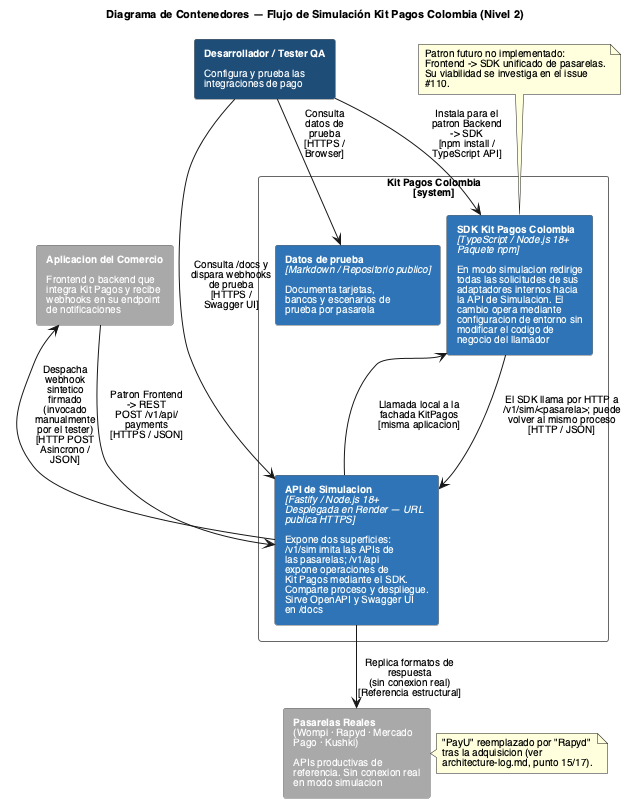

The diagram above was rendered by PlantUML. Its source (embedded in the PNG):
@startuml Container Diagram - Simulador API
title Diagrama de Contenedores — Flujo de Simulación Kit Pagos Colombia (Nivel 2)
skinparam backgroundColor white
skinparam defaultFontName Helvetica
skinparam defaultFontSize 10
skinparam titleFontSize 11
skinparam rectangleFontSize 10
skinparam ArrowFontSize 10
skinparam NoteFontSize 10
skinparam wrapWidth 190
skinparam nodesep 6
skinparam ranksep 18
skinparam rectangle {
  BorderColor #666666
  ArrowColor #666666
  FontColor white
}

rectangle "**Desarrollador / Tester QA**\n\nConfigura y prueba las\nintegraciones de pago" as Dev #1F4E79

rectangle "Kit Pagos Colombia\n[system]" as System #FFFFFF;text:black {
  rectangle "**SDK Kit Pagos Colombia**\n<i>[TypeScript / Node.js 18+</i>\n<i>Paquete npm]</i>\n\nEn modo simulacion redirige\ntodas las solicitudes de sus\nadaptadores internos hacia\nla API de Simulacion. El\ncambio opera mediante\nconfiguracion de entorno sin\nmodificar el codigo de\nnegocio del llamador" as SDK #2E75B6
  rectangle "**Datos de prueba**\n<i>[Markdown / Repositorio publico]</i>\n\nDocumenta tarjetas,\nbancos y escenarios de\nprueba por pasarela" as Docs #2E75B6
  rectangle "**API de Simulacion**\n<i>[Fastify / Node.js 18+</i>\n<i>Desplegada en Render — URL</i>\n<i>publica HTTPS]</i>\n\nExpone dos superficies:\n/v1/sim imita las APIs de\nlas pasarelas; /v1/api\nexpone operaciones de\nKit Pagos mediante el SDK.\nComparte proceso y despliegue.\nSirve OpenAPI y Swagger UI\nen /docs" as SimAPI #2E75B6
}

rectangle "**Aplicacion del Comercio**\n\nFrontend o backend que\nintegra Kit Pagos y recibe\nwebhooks en su endpoint\nde notificaciones" as Comercio #A9A9A9
rectangle "**Pasarelas Reales**\n(Wompi · Rapyd · Mercado\nPago · Kushki)\n\nAPIs productivas de\nreferencia. Sin conexion real\nen modo simulacion" as Pasarelas #A9A9A9

Dev --> SDK : Instala para el\npatron Backend\n-> SDK\n[npm install /\nTypeScript API]
Dev --> Docs : Consulta\ndatos de\nprueba\n[HTTPS /\nBrowser]
Dev --> SimAPI : Consulta /docs y\ndispara webhooks\nde prueba\n[HTTPS /\nSwagger UI]

Comercio --> SimAPI : Patron Frontend\n-> REST\nPOST /v1/api/\npayments\n[HTTPS / JSON]
SDK <-- SimAPI : Llamada local a la\nfachada KitPagos\n[misma aplicacion]
SDK --> SimAPI : El SDK llama por HTTP a\n/v1/sim/<pasarela>; puede\nvolver al mismo proceso\n[HTTP / JSON]
Comercio <-- SimAPI : Despacha\nwebhook\nsintetico\nfirmado\n(invocado\nmanualmente\npor el tester)\n[HTTP POST\nAsincrono /\nJSON]
SimAPI --> Pasarelas : Replica formatos de\nrespuesta\n(sin conexion real)\n[Referencia estructural]

Dev -[hidden]right- Comercio
note right of Pasarelas
  "PayU" reemplazado por "Rapyd"
  tras la adquisicion (ver
  architecture-log.md, punto 15/17).
end note

note top of SDK
  Patron futuro no implementado:
  Frontend -> SDK unificado de pasarelas.
  Su viabilidad se investiga en el issue #110.
end note

@enduml